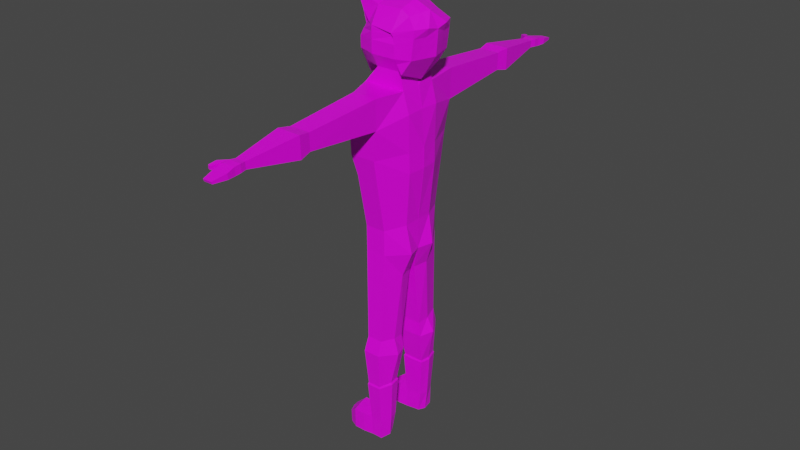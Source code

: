 # Source: Grimsnap1.blend  (saved by Blender 2.90.8; exported with 4.5.12 LTS)
import bpy
from mathutils import Matrix  # noqa: F401  (used for matrix-valued properties, if any)

bpy.ops.wm.read_factory_settings(use_empty=True)
scene = bpy.context.scene
scene.name = 'Scene'

# ---- collections
col_collection = bpy.data.collections.new('Collection'); scene.collection.children.link(col_collection)

# ---- images (referenced by path relative to the original .blend; pixels are not part of the script)
import os
ASSET_DIR = os.environ.get("B2B_ASSET_DIR", "")  # directory of the original .blend (textures are referenced by path, not embedded)
HERE = os.path.dirname(os.path.abspath(__file__))  # packed textures are extracted next to this script under _unpacked/

def load_image(name, relpath, width, height, colorspace="sRGB"):
    """Load a texture the original file referenced (path relative to the .blend, or extracted next to this script)."""
    p = next((c for c in (os.path.join(HERE, relpath), os.path.join(ASSET_DIR, relpath)) if relpath and os.path.exists(c)), "")
    if p:
        img = bpy.data.images.load(p, check_existing=True)
        img.name = name
    else:  # same state as the original file: an image datablock whose file is absent (Cycles renders it pink)
        img = bpy.data.images.new(name, width, height)
        img.source = "FILE"
        img.filepath = "//" + (relpath or name)
    img.colorspace_settings.name = colorspace
    return img
img_grimsnap_uv_map_jpg = load_image('Grimsnap UV Map.jpg', 'Grimsnap UV Map.jpg', 1024, 1024, 'sRGB')

# ---- materials (node trees are filled in below, after node groups)
mat_material = bpy.data.materials.new('Material')
mat_material.alpha_threshold = 0.0
mat_material.use_transparent_shadow = False
mat_material.line_color = (0.0, 0.0, 0.0, 1.0)

# ---- material node trees
mat_material.use_nodes = True; mat_material.node_tree.nodes.clear()
_N = mat_material.node_tree.nodes; _L = mat_material.node_tree.links
n0 = _N.new('ShaderNodeOutputMaterial'); n0.name = 'Material Output'; n0.location = (300, 300)
n1 = _N.new('ShaderNodeBsdfPrincipled'); n1.name = 'Principled BSDF'; n1.location = (10, 300)
n1.distribution = 'GGX'
n1.subsurface_method = 'BURLEY'
n1.inputs[2].default_value = 0.4
n1.inputs[3].default_value = 1.45
n1.inputs[27].default_value = (0.0, 0.0, 0.0, 1.0)
n1.inputs[28].default_value = 1.0
n2 = _N.new('ShaderNodeTexImage'); n2.name = 'Image Texture'; n2.location = (-280, 260)
n2.image = img_grimsnap_uv_map_jpg
_L.new(n1.outputs[0], n0.inputs[0])
_L.new(n2.outputs[0], n1.inputs[0])
n0.is_active_output = True

# ---- world
world_world = bpy.data.worlds.new('World'); scene.world = world_world
world_world.use_nodes = True; world_world.node_tree.nodes.clear()
_N = world_world.node_tree.nodes; _L = world_world.node_tree.links
n0 = _N.new('ShaderNodeOutputWorld'); n0.name = 'World Output'; n0.location = (300, 300)
n1 = _N.new('ShaderNodeBackground'); n1.name = 'Background'; n1.location = (10, 300)
n1.inputs[0].default_value = (0.05088, 0.05088, 0.05088, 1.0)
_L.new(n1.outputs[0], n0.inputs[0])
n0.is_active_output = True
world_world.color = (0.05088, 0.05088, 0.05088)
world_world.use_sun_shadow = False
world_world.sun_shadow_jitter_overblur = 0.0

# ---- meshes
me_cube = bpy.data.meshes.new('Cube')
me_cube.from_pydata([(0.6044, 0.406, 0.7136), (0.6245, 0.4442, -0.4814), (-0.8108, 0.5442, -0.2296), (-0.7566, 0.4007, 0.3283), (-0.7604, 0.4881, 0.6576), (-0.8108, 0.3337, -0.5842), (0.7506, 0.6435, -0.2141), (0.8401, 0.6402, 0.437), (-1.0, 0.0, -1.0), (0.6486, 0.003875, 0.8522), (-0.9166, -0.00216, 0.7148), (0.5209, -0.007361, -0.8477), (1.0, 0.002651, 0.437), (0.9473, -0.002, -0.2165), (-0.9619, 1.375e-05, 0.3849), (-1.0, 0.0, -0.2296), (0.345, 0.5176, -0.5842), (-0.3217, 0.5176, -0.5842), (-0.3217, 0.4856, 0.8614), (0.345, 0.4856, 0.8614), (0.306, -0.006792, -0.694), (-0.3659, -0.001349, -0.6888), (-0.3297, 0.0, 1.0), (0.337, 0.0, 1.0), (-0.3217, 0.7281, -0.2296), (0.345, 0.7281, -0.2296), (-0.3218, 0.7273, 0.433), (0.3449, 0.6387, 0.433), (-1.201, -0.0005565, 0.03655), (0.9737, -0.003242, 0.1103), (0.7953, 0.6418, 0.1115), (-0.7862, 0.5771, 0.06946), (-0.3217, 0.7281, 0.1037), (0.345, 0.7281, 0.1037), (-1.001, -0.002301, 0.1875), (0.9887, -0.003948, 0.2963), (0.8208, 0.6409, 0.2968), (-0.7693, 0.4767, 0.2168), (-0.3218, 0.7273, 0.2894), (0.3449, 0.6544, 0.2894), (0.4338, 0.5191, -1.036), (-0.6955, 0.5191, -1.036), (0.4693, -0.005394, -1.025), (-0.6361, -0.006364, -1.02), (0.5828, 0.5059, -1.582), (-0.9135, 0.5059, -1.582), (0.5683, 0.001081, -1.571), (-0.8541, -0.0004778, -1.566), (0.3491, 1.379, -0.9916), (-0.3175, 1.379, -0.9916), (0.3259, 1.373, -1.777), (-0.4672, 1.373, -1.777), (0.4647, 0.435, -4.502), (-0.5467, 0.435, -4.502), (0.4779, -0.001095, -4.477), (-0.6526, 0.002383, -4.486), (0.2209, 0.9836, -4.524), (-0.3204, 0.9836, -4.524), (0.2661, 3.455, -1.16), (-0.2714, 3.455, -1.16), (0.2644, 3.442, -1.6), (-0.2731, 3.442, -1.6), (0.3147, 3.789, -1.11), (-0.3197, 3.789, -1.11), (0.3126, 3.768, -1.67), (-0.3217, 3.768, -1.67), (0.1533, 5.334, -1.279), (-0.1593, 5.334, -1.279), (0.1523, 5.313, -1.47), (-0.1603, 5.313, -1.47), (0.5758, 0.4824, -2.548), (0.2214, 1.328, -2.57), (-0.9081, 0.4824, -2.548), (-0.8835, -0.007658, -2.533), (-0.4649, 1.328, -2.57), (0.6368, -0.003919, -2.538), (0.1533, 5.499, -1.297), (-0.1593, 5.499, -1.297), (0.1523, 5.478, -1.488), (-0.1603, 5.478, -1.488), (0.1818, 5.726, -1.352), (-0.1877, 5.726, -1.352), (0.1806, 5.701, -1.483), (-0.1888, 5.701, -1.483), (0.1127, 6.084, -1.425), (-0.119, 6.084, -1.425), (0.1119, 6.063, -1.476), (-0.1197, 6.063, -1.476), (-0.3814, 5.492, -1.302), (-0.3981, 5.488, -1.449), (-0.2531, 5.534, -1.316), (-0.2698, 5.53, -1.463), (-0.4122, 5.68, -1.341), (-0.4207, 5.678, -1.414), (-0.3466, 5.702, -1.348), (-0.3552, 5.699, -1.421), (-0.1317, 5.186, -1.29), (-0.1325, 5.165, -1.461), (0.1247, 5.165, -1.461), (0.1255, 5.186, -1.29), (0.6073, 0.408, -5.272), (-0.5002, 0.2142, -5.364), (0.4803, -0.0005643, -5.288), (-0.5903, 0.004077, -5.296), (0.223, 0.9822, -5.2), (-0.3184, 0.9822, -5.2), (0.2732, 0.6758, -7.721), (-0.3485, 0.6758, -7.721), (0.2487, 0.367, -7.757), (-0.3832, 0.3703, -7.765), (0.1611, 1.06, -7.669), (-0.2502, 1.06, -7.669), (0.4371, 0.7232, -8.117), (-0.3995, 0.7232, -8.117), (0.3045, 0.3592, -8.152), (-0.4404, 0.3631, -8.16), (0.1582, 1.176, -8.065), (-0.2836, 1.176, -8.065), (0.2379, 0.778, -9.048), (-0.2996, 0.7812, -9.048), (0.2103, 0.5113, -9.037), (-0.331, 0.5161, -9.046), (0.139, 1.112, -9.053), (-0.2133, 1.114, -9.053), (0.5868, 0.4696, -3.079), (-0.7357, 0.4696, -3.079), (0.6382, -0.003152, -3.065), (0.2213, 1.235, -3.101), (-0.7301, -0.004929, -3.063), (-0.3534, 1.235, -3.101), (0.3722, 0.4781, -5.913), (0.2068, 1.003, -5.846), (-0.3005, 1.003, -5.846), (-0.4606, 0.335, -5.981), (-0.2395, 0.09987, -5.942), (0.281, 0.09558, -5.933), (0.2754, 0.7752, -9.095), (-0.3195, 0.7786, -9.095), (0.2312, 0.4871, -9.084), (-0.3534, 0.4923, -9.093), (0.1542, 1.135, -9.1), (-0.2263, 1.138, -9.1), (0.2219, 0.7607, -10.18), (-0.2583, 0.7634, -10.18), (0.1762, 0.5334, -10.17), (-0.285, 0.5375, -10.18), (0.1155, 1.045, -10.19), (-0.1847, 1.047, -10.19), (0.1729, 0.7477, -10.74), (-0.2557, 0.7504, -10.74), (0.09406, 0.5687, -10.73), (-0.2824, 0.5245, -10.74), (0.118, 1.032, -10.74), (-0.1821, 1.034, -10.74), (-1.066, 0.7767, -10.38), (-1.093, 0.6283, -10.38), (-0.9927, 0.963, -10.39), (-1.064, 0.7682, -10.75), (-1.09, 0.6198, -10.75), (-0.9901, 0.9545, -10.75), (-0.5223, 0.7559, -10.74), (-0.4487, 1.065, -10.75), (-0.5248, 0.7688, -10.18), (-0.5516, 0.5177, -10.18), (-0.549, 0.5047, -10.74), (-0.4513, 1.078, -10.19), (-0.8295, 0.7562, -10.74), (-0.8321, 0.7691, -10.19), (-0.7559, 1.065, -10.75), (-0.8588, 0.518, -10.18), (-0.8562, 0.505, -10.74), (-0.7585, 1.078, -10.19), (0.5794, 0.4901, 0.7372), (0.4941, 0.6698, -0.5874), (-0.5465, 0.5562, 0.436), (-0.7553, 0.4903, 0.6619), (0.7557, 0.6457, -0.2098), (0.8452, 0.6424, 0.5122), (0.7694, -0.005301, 0.8158), (-0.9115, 7.796e-05, 0.7191), (0.5261, -0.005124, -0.8434), (1.003, -0.002245, 0.4413), (0.9524, 0.0002376, -0.2122), (0.3501, 0.6471, -0.3681), (-0.3166, 0.4878, 0.8657), (0.3501, 0.4878, 0.8657), (-0.3246, 0.002238, 1.004), (0.3421, 0.002238, 1.004), (0.3501, 0.7304, -0.2253), (-0.3166, 0.7304, 0.4413), (0.243, 0.7304, 0.3583), (0.9788, -0.001004, 0.1146), (0.8005, 0.6441, 0.1158), (0.3501, 0.7304, 0.108), (0.9938, -0.00171, 0.3006), (0.8259, 0.6431, 0.3011), (0.3015, 0.7304, 0.2977), (-0.8334, 0.2452, 0.6905), (0.5101, 0.3323, -0.7154), (0.6895, 0.2015, 0.7872), (0.8541, 0.323, -0.211), (0.9946, 0.3201, 0.5154), (0.3461, 0.245, 0.935), (-0.3206, 0.245, 0.935), (0.8896, 0.3215, 0.1152), (0.9098, 0.3207, 0.3008), (-0.7641, 0.09928, 1.063), (-0.9332, 0.09899, 1.05), (-0.763, 0.132, 1.06), (-0.9107, 0.132, 1.048), (-0.9328, 0.4051, 0.9887), (-0.9298, 0.4486, 0.9837), (-0.9132, 0.4481, 1.02), (-0.9134, 0.405, 1.032)], [], [(16, 25, 6, 1), (39, 27, 7, 36), (14, 10, 4, 3), (36, 7, 12, 35), (8, 15, 2, 5), (27, 19, 0, 7), (7, 0, 9, 12), (16, 1, 11, 20), (1, 6, 13, 11), (18, 4, 10, 22), (34, 14, 3, 37), (0, 19, 23, 9), (19, 18, 22, 23), (5, 17, 21, 8), (20, 21, 43, 42), (3, 4, 18, 26), (26, 18, 19, 27), (37, 3, 26, 38), (38, 26, 27, 39), (5, 2, 24, 17), (17, 24, 25, 16), (24, 32, 33, 25), (2, 31, 32, 24), (15, 28, 31, 2), (6, 30, 29, 13), (25, 33, 30, 6), (32, 38, 39, 33), (31, 37, 38, 32), (28, 34, 37, 31), (30, 36, 35, 29), (33, 39, 36, 30), (40, 42, 46, 44), (21, 17, 41, 43), (17, 16, 40, 41), (16, 20, 42, 40), (128, 125, 53, 55), (42, 43, 47, 46), (43, 41, 45, 47), (127, 124, 52, 56), (49, 48, 58, 59), (45, 41, 49, 51), (40, 44, 50, 48), (41, 40, 48, 49), (54, 55, 103, 102), (52, 54, 102, 100), (129, 127, 56, 57), (124, 126, 54, 52), (125, 129, 57, 53), (126, 128, 55, 54), (58, 60, 64, 62), (51, 49, 59, 61), (50, 51, 61, 60), (48, 50, 60, 58), (97, 96, 67, 69), (59, 58, 62, 63), (61, 59, 63, 65), (60, 61, 65, 64), (66, 68, 78, 76), (98, 97, 69, 68), (99, 98, 68, 66), (96, 99, 66, 67), (46, 47, 73, 75), (45, 51, 74, 72), (44, 46, 75, 70), (51, 50, 71, 74), (50, 44, 70, 71), (47, 45, 72, 73), (76, 78, 82, 80), (67, 66, 76, 77), (67, 77, 90, 88), (68, 69, 79, 78), (80, 82, 86, 84), (77, 76, 80, 81), (79, 77, 81, 83), (78, 79, 83, 82), (85, 84, 86, 87), (81, 80, 84, 85), (83, 81, 85, 87), (82, 83, 87, 86), (88, 90, 94, 92), (79, 69, 89, 91), (69, 67, 88, 89), (77, 79, 91, 90), (93, 92, 94, 95), (89, 88, 92, 93), (91, 89, 93, 95), (90, 91, 95, 94), (63, 62, 99, 96), (62, 64, 98, 99), (64, 65, 97, 98), (65, 63, 96, 97), (132, 131, 110, 111), (131, 130, 106, 110), (56, 52, 100, 104), (57, 56, 104, 105), (55, 53, 101, 103), (53, 57, 105, 101), (106, 108, 114, 112), (107, 111, 117, 113), (134, 133, 107, 109), (133, 132, 111, 107), (130, 135, 108, 106), (135, 134, 109, 108), (115, 113, 119, 121), (117, 116, 122, 123), (108, 109, 115, 114), (110, 106, 112, 116), (111, 110, 116, 117), (109, 107, 113, 115), (120, 121, 139, 138), (118, 120, 138, 136), (113, 117, 123, 119), (112, 114, 120, 118), (114, 115, 121, 120), (116, 112, 118, 122), (75, 73, 128, 126), (72, 74, 129, 125), (70, 75, 126, 124), (74, 71, 127, 129), (71, 70, 124, 127), (73, 72, 125, 128), (102, 103, 134, 135), (100, 102, 135, 130), (101, 105, 132, 133), (103, 101, 133, 134), (104, 100, 130, 131), (105, 104, 131, 132), (136, 138, 144, 142), (137, 141, 147, 143), (122, 118, 136, 140), (123, 122, 140, 141), (121, 119, 137, 139), (119, 123, 141, 137), (147, 146, 152, 153), (146, 142, 148, 152), (138, 139, 145, 144), (140, 136, 142, 146), (141, 140, 146, 147), (139, 137, 143, 145), (149, 148, 150, 151), (148, 149, 153, 152), (169, 167, 154, 155), (168, 166, 157, 159), (142, 144, 150, 148), (144, 145, 151, 150), (155, 154, 157, 158), (154, 156, 159, 157), (170, 169, 155, 158), (171, 168, 159, 156), (167, 171, 156, 154), (166, 170, 158, 157), (149, 151, 164, 160), (143, 147, 165, 162), (147, 153, 161, 165), (151, 145, 163, 164), (153, 149, 160, 161), (145, 143, 162, 163), (160, 164, 170, 166), (162, 165, 171, 167), (165, 161, 168, 171), (164, 163, 169, 170), (161, 160, 166, 168), (163, 162, 167, 169), (183, 188, 176, 173), (196, 190, 177, 195), (205, 201, 181, 194), (190, 185, 172, 177), (201, 199, 178, 181), (198, 200, 182, 180), (179, 186, 206, 207), (199, 202, 187, 178), (202, 203, 186, 187), (174, 175, 184, 189), (189, 184, 185, 190), (200, 204, 191, 182), (188, 193, 192, 176), (204, 205, 194, 191), (193, 196, 195, 192), (192, 195, 205, 204), (176, 192, 204, 200), (185, 184, 203, 202), (172, 185, 202, 199), (175, 197, 210, 211), (173, 176, 200, 198), (177, 172, 199, 201), (195, 177, 201, 205), (208, 209, 207, 206), (203, 197, 209, 208), (197, 179, 207, 209), (186, 203, 208, 206), (212, 211, 210, 213), (203, 184, 212, 213), (197, 203, 213, 210), (184, 175, 211, 212)])
_uv = me_cube.uv_layers.new(name='UVMap')
_uv.uv.foreach_set('vector', [0.9934, 0.6272, 1.0, 0.6654, 0.94, 0.6654, 0.9519, 0.6294, 0.6912, 0.1587, 0.6914, 0.1759, 0.6199, 0.1777, 0.6225, 0.1608, 0.6924, 0.9852, 0.6893, 1.001, 0.6145, 0.9994, 0.6219, 0.9811, 0.04582, 0.7681, 0.04582, 0.7778, 0.0009027, 0.7791, 0.0003275, 0.7694, 0.4774, 0.9317, 0.5688, 0.9149, 0.5808, 0.997, 0.5343, 0.9754, 0.6914, 0.1759, 0.6928, 0.2295, 0.6552, 0.2131, 0.6199, 0.1777, 0.04582, 0.7778, 0.03263, 0.7966, 0.003963, 0.807, 0.0009027, 0.7791, 0.9934, 0.5528, 0.9519, 0.555, 0.9536, 0.4874, 0.9847, 0.4893, 0.03304, 0.7145, 0.04582, 0.7329, 0.0, 0.7341, 0.002702, 0.6897, 0.1239, 0.7654, 0.1253, 0.7952, 0.09107, 0.8049, 0.08953, 0.7651, 0.6974, 0.9625, 0.6924, 0.9902, 0.6314, 0.9865, 0.6282, 0.9519, 0.1219, 0.7014, 0.1253, 0.7196, 0.09086, 0.7193, 0.09346, 0.6897, 0.1253, 0.7196, 0.1239, 0.7654, 0.08953, 0.7651, 0.09086, 0.7193, 0.506, 0.96, 0.4926, 0.899, 0.5665, 0.9139, 0.5665, 0.9929, 0.8132, 0.0, 0.8593, 0.001086, 0.8772, 0.02443, 0.8013, 0.02239, 0.8318, 0.8626, 0.8327, 0.9011, 0.7695, 0.9263, 0.7681, 0.8727, 0.788, 0.1749, 0.7893, 0.2285, 0.6928, 0.2295, 0.6914, 0.1759, 0.8333, 0.8484, 0.8318, 0.8626, 0.7681, 0.8727, 0.7679, 0.8555, 0.7679, 0.8555, 0.7681, 0.8727, 0.6716, 0.8737, 0.6713, 0.8565, 0.556, 0.9236, 0.5879, 0.899, 0.6305, 0.9562, 0.5987, 0.9808, 0.9903, 0.7674, 0.9903, 0.8076, 0.8937, 0.8087, 0.8937, 0.7685, 0.9962, 0.8746, 0.9967, 0.9145, 0.9087, 0.9077, 0.9082, 0.8677, 0.9872, 0.6601, 0.984, 0.6956, 0.9164, 0.6988, 0.9159, 0.6588, 0.6889, 0.9142, 0.6976, 0.9386, 0.6069, 0.9497, 0.6157, 0.9209, 0.04582, 0.7329, 0.04582, 0.7554, 0.0002087, 0.7566, 0.0, 0.7341, 0.5069, 0.7074, 0.5072, 0.7303, 0.4764, 0.7314, 0.4792, 0.709, 0.9967, 0.9145, 0.997, 0.9373, 0.909, 0.9304, 0.9087, 0.9077, 0.984, 0.6956, 0.9821, 0.7144, 0.9167, 0.7215, 0.9164, 0.6988, 0.6976, 0.9386, 0.6974, 0.9625, 0.6282, 0.9519, 0.6069, 0.9497, 0.04582, 0.7554, 0.04582, 0.7681, 0.0003275, 0.7694, 0.0002087, 0.7566, 0.6909, 0.136, 0.6912, 0.1587, 0.6225, 0.1608, 0.6259, 0.1385, 0.4508, 0.5533, 0.415, 0.5489, 0.4197, 0.5119, 0.4536, 0.5161, 1.002, 0.8141, 0.9317, 0.8386, 0.9312, 0.7841, 1.002, 0.774, 0.987, 0.9956, 0.8904, 0.9966, 0.8305, 0.9327, 0.9941, 0.9309, 0.9747, 0.822, 0.9409, 0.8094, 0.9425, 0.787, 0.9783, 0.7914, 0.1544, 0.2003, 0.09684, 0.2073, 0.09427, 0.04004, 0.158, 0.03156, 0.8013, 0.02239, 0.8772, 0.02443, 0.891, 0.06237, 0.7934, 0.05965, 0.1485, 0.2765, 0.09683, 0.2848, 0.0919, 0.3439, 0.1508, 0.3422, 0.5208, 0.4196, 0.4655, 0.4139, 0.478, 0.3167, 0.5175, 0.3204, 0.5065, 0.2921, 0.4606, 0.2921, 0.4666, 0.1493, 0.5036, 0.1493, 0.1056, 0.3328, 0.1004, 0.4171, 0.009841, 0.4444, 0.002105, 0.3343, 0.03741, 0.06547, 0.04026, 0.02829, 0.103, 0.02331, 0.09574, 0.0768, 0.09859, 0.4182, 0.09547, 0.4959, 0.01511, 0.4878, 0.01511, 0.4075, 0.7936, 0.2593, 0.8712, 0.2624, 0.8653, 0.3178, 0.7918, 0.3149, 0.5987, 0.3497, 0.5689, 0.3471, 0.5767, 0.292, 0.6028, 0.2972, 0.3544, 0.2181, 0.2712, 0.2181, 0.2722, 0.05027, 0.3506, 0.05027, 0.4655, 0.4139, 0.433, 0.4103, 0.4482, 0.3141, 0.478, 0.3167, 0.4531, 0.2615, 0.3341, 0.2778, 0.328, 0.1039, 0.412, 0.09317, 0.7855, 0.162, 0.8794, 0.1649, 0.8712, 0.2624, 0.7936, 0.2593, 0.238, 0.08556, 0.2413, 0.05548, 0.2634, 0.05394, 0.2595, 0.09225, 0.5067, 0.4484, 0.5227, 0.5418, 0.2294, 0.57, 0.219, 0.5177, 0.4179, 0.009543, 0.5327, 0.009543, 0.5082, 0.2509, 0.4304, 0.2509, 0.4179, 0.2531, 0.3041, 0.2531, 0.3323, 0.01102, 0.3961, 0.009543, 0.2871, 0.6721, 0.2874, 0.6839, 0.2842, 0.6829, 0.2836, 0.6697, 0.5036, 0.1493, 0.4666, 0.1493, 0.4635, 0.127, 0.5071, 0.127, 0.4931, 0.492, 0.4967, 0.522, 0.4754, 0.5285, 0.4711, 0.4902, 0.5123, 0.3756, 0.4753, 0.3756, 0.472, 0.3534, 0.5156, 0.3534, 0.6908, 0.6811, 0.6912, 0.6679, 0.7026, 0.6682, 0.7021, 0.6815, 0.318, 0.7476, 0.3003, 0.7476, 0.3047, 0.7344, 0.3262, 0.7344, 0.2155, 0.7215, 0.2157, 0.7097, 0.2317, 0.7074, 0.2313, 0.7206, 0.4953, 0.7186, 0.4776, 0.7186, 0.4821, 0.7056, 0.5035, 0.7056, 0.7934, 0.05965, 0.891, 0.06237, 0.891, 0.1288, 0.7867, 0.1259, 0.0988, 0.3544, -0.002638, 0.3548, 0.00523, 0.2892, 0.09679, 0.2719, 0.4536, 0.5161, 0.4197, 0.5119, 0.4279, 0.4461, 0.4614, 0.4501, 0.3703, 0.3755, 0.2554, 0.3755, 0.2708, 0.2808, 0.3702, 0.2808, 0.3716, 0.05528, 0.5032, 0.03439, 0.5028, 0.1508, 0.3709, 0.1513, 0.1548, 0.3791, 0.1019, 0.3835, 0.09679, 0.2719, 0.1538, 0.2761, 0.7021, 0.6815, 0.7026, 0.6682, 0.7173, 0.6708, 0.7177, 0.68, 0.8598, 0.7389, 0.8383, 0.7389, 0.8383, 0.7275, 0.8598, 0.7275, 0.8598, 0.7389, 0.8598, 0.7275, 0.8662, 0.7249, 0.875, 0.7279, 0.7294, 0.6932, 0.708, 0.6932, 0.708, 0.6819, 0.7295, 0.6819, 0.7177, 0.68, 0.7173, 0.6708, 0.7422, 0.6748, 0.7431, 0.6784, 0.8598, 0.7275, 0.8383, 0.7275, 0.8363, 0.7115, 0.8617, 0.7115, 0.6687, 0.7555, 0.6555, 0.7555, 0.6578, 0.7402, 0.6669, 0.7409, 0.7394, 0.705, 0.7179, 0.705, 0.7159, 0.6897, 0.7413, 0.6897, 0.7653, 0.6766, 0.7653, 0.6925, 0.7619, 0.6924, 0.7619, 0.6765, 0.8617, 0.7115, 0.8363, 0.7115, 0.841, 0.6864, 0.8569, 0.6864, 0.6669, 0.7409, 0.6578, 0.7402, 0.6601, 0.7147, 0.6637, 0.7158, 0.7413, 0.6897, 0.7159, 0.6897, 0.7207, 0.6648, 0.7366, 0.6648, 0.875, 0.7279, 0.8662, 0.7249, 0.8726, 0.7132, 0.8771, 0.7147, 0.7179, 0.705, 0.7179, 0.7164, 0.7015, 0.7043, 0.7104, 0.7014, 0.7172, 0.7315, 0.704, 0.7315, 0.7052, 0.7159, 0.7153, 0.7147, 0.6952, 0.7198, 0.6952, 0.7329, 0.6877, 0.7313, 0.6888, 0.7212, 0.6964, 0.7432, 0.6964, 0.7382, 0.701, 0.7381, 0.701, 0.7432, 0.7819, 0.6727, 0.7718, 0.6727, 0.774, 0.6602, 0.7791, 0.6602, 0.7104, 0.7014, 0.7015, 0.7043, 0.7, 0.6911, 0.7045, 0.6896, 0.6701, 0.7387, 0.66, 0.7387, 0.6629, 0.7264, 0.6679, 0.7264, 0.5071, 0.127, 0.4635, 0.127, 0.4765, 0.03026, 0.4942, 0.03026, 0.2595, 0.09225, 0.2634, 0.05394, 0.3574, 0.08166, 0.3571, 0.09353, 0.5156, 0.3534, 0.472, 0.3534, 0.485, 0.2569, 0.5027, 0.2569, 0.4711, 0.4902, 0.4754, 0.5285, 0.3778, 0.5305, 0.3775, 0.5186, 0.649, 0.3809, 0.5755, 0.3809, 0.5824, 0.1616, 0.642, 0.1616, 0.9001, 0.2295, 0.9803, 0.2295, 0.9803, 0.449, 0.9218, 0.4485, 0.6382, 0.3534, 0.5987, 0.3497, 0.6028, 0.2972, 0.6446, 0.3074, 0.7806, 0.257, 0.7021, 0.257, 0.702, 0.1758, 0.7804, 0.1758, 0.7698, 0.5541, 0.7061, 0.5626, 0.711, 0.4557, 0.745, 0.4586, 0.7061, 0.5626, 0.6221, 0.5733, 0.6034, 0.4933, 0.711, 0.4557, 0.7087, 0.2123, 0.6885, 0.2069, 0.6912, 0.1799, 0.7141, 0.186, 0.8096, 0.1667, 0.7547, 0.1821, 0.7287, 0.1379, 0.7937, 0.121, 0.9353, 0.3641, 0.909, 0.3642, 0.8096, 0.1667, 0.8518, 0.1544, 0.909, 0.3642, 0.8151, 0.396, 0.7547, 0.1821, 0.8096, 0.1667, 0.6771, 0.3335, 0.6525, 0.3283, 0.6885, 0.2069, 0.7087, 0.2123, 0.7855, 0.2991, 0.7101, 0.297, 0.694, 0.07471, 0.7855, 0.07708, 0.8436, 0.1074, 0.7937, 0.121, 0.7564, 0.01259, 0.7942, 0.006614, 0.6466, 0.1228, 0.5826, 0.1228, 0.5858, 0.004985, 0.6368, 0.004961, 0.8036, 0.484, 0.847, 0.4859, 0.8501, 0.5132, 0.7989, 0.511, 0.7352, 0.2195, 0.7087, 0.2123, 0.7141, 0.186, 0.7468, 0.1937, 0.642, 0.1616, 0.5824, 0.1616, 0.5826, 0.1129, 0.6466, 0.1129, 0.8518, 0.1544, 0.8096, 0.1667, 0.7937, 0.121, 0.8436, 0.1074, 0.2974, 0.7474, 0.3346, 0.7492, 0.3307, 0.6817, 0.2906, 0.6798, 0.3958, 0.686, 0.3781, 0.6841, 0.3767, 0.6807, 0.3957, 0.6828, 0.7937, 0.121, 0.7287, 0.1379, 0.7074, 0.01993, 0.7564, 0.01259, 0.7141, 0.186, 0.6912, 0.1799, 0.7108, 0.1211, 0.7286, 0.123, 0.7854, 0.485, 0.6775, 0.485, 0.6918, 0.3766, 0.7703, 0.3769, 0.7468, 0.1937, 0.7141, 0.186, 0.7286, 0.123, 0.7521, 0.1259, 0.7867, 0.1259, 0.891, 0.1288, 0.8794, 0.1649, 0.7855, 0.162, 0.4718, 0.324, 0.3396, 0.3423, 0.3341, 0.2778, 0.4531, 0.2615, 0.4614, 0.4501, 0.4279, 0.4461, 0.433, 0.4103, 0.4655, 0.4139, 0.3702, 0.2808, 0.2708, 0.2808, 0.2712, 0.2181, 0.3544, 0.2181, 0.3709, 0.1513, 0.5028, 0.1508, 0.5032, 0.2147, 0.3821, 0.2156, 0.1538, 0.2761, 0.09679, 0.2719, 0.09684, 0.2073, 0.1544, 0.2003, 0.2263, 0.6721, 0.2997, 0.675, 0.2746, 0.7183, 0.2389, 0.7166, 0.4804, 0.7337, 0.4543, 0.7286, 0.4689, 0.6854, 0.4936, 0.6906, 0.711, 0.4557, 0.6034, 0.4933, 0.582, 0.4175, 0.6758, 0.3857, 0.745, 0.4586, 0.711, 0.4557, 0.6758, 0.3857, 0.7022, 0.3856, 0.6446, 0.3074, 0.6028, 0.2972, 0.616, 0.2541, 0.6523, 0.2636, 0.7804, 0.1758, 0.702, 0.1758, 0.7045, 0.09812, 0.7779, 0.09812, 0.5053, 0.8226, 0.4862, 0.8204, 0.5003, 0.747, 0.5152, 0.7485, 0.03212, 0.6827, 0.006933, 0.6862, 0.001525, 0.6117, 0.02141, 0.609, 0.3143, 0.7623, 0.2909, 0.7595, 0.2907, 0.7563, 0.3162, 0.7594, 0.4399, 0.6538, 0.4641, 0.6532, 0.4653, 0.6565, 0.4391, 0.6572, 0.05035, 0.6835, 0.0322, 0.686, 0.03212, 0.6827, 0.05172, 0.68, 0.0322, 0.686, 0.008875, 0.6892, 0.006933, 0.6862, 0.03212, 0.6827, 0.4436, 0.7315, 0.4643, 0.731, 0.4653, 0.7692, 0.4447, 0.7697, 0.5355, 0.7508, 0.5152, 0.7485, 0.5202, 0.7104, 0.5399, 0.7128, 0.2997, 0.7286, 0.3399, 0.7305, 0.3331, 0.8047, 0.3014, 0.8032, 0.5308, 0.8256, 0.5053, 0.8226, 0.5152, 0.7485, 0.5355, 0.7508, 0.4391, 0.6572, 0.4653, 0.6565, 0.4643, 0.731, 0.4436, 0.7315, 0.05172, 0.68, 0.03212, 0.6827, 0.02141, 0.609, 0.03687, 0.6069, 0.1468, 0.7192, 0.147, 0.6897, 0.1592, 0.6951, 0.1623, 0.721, 0.147, 0.6897, 0.1468, 0.7192, 0.1274, 0.7141, 0.1275, 0.6935, 0.1637, 0.7358, 0.1808, 0.7341, 0.1832, 0.7498, 0.1731, 0.7516, 0.1253, 0.7536, 0.1465, 0.7586, 0.1457, 0.7747, 0.1329, 0.7697, 0.5152, 0.7485, 0.5003, 0.747, 0.5088, 0.7094, 0.5202, 0.7104, 0.3014, 0.8032, 0.3331, 0.8047, 0.3317, 0.843, 0.306, 0.8415, 0.3513, 0.7149, 0.341, 0.715, 0.341, 0.6899, 0.3513, 0.6897, 0.341, 0.715, 0.3275, 0.7151, 0.3275, 0.69, 0.341, 0.6899, 0.371, 0.8446, 0.3724, 0.8064, 0.3884, 0.8201, 0.3874, 0.8452, 0.4043, 0.7329, 0.4054, 0.7711, 0.3891, 0.7715, 0.3884, 0.7463, 0.1808, 0.7341, 0.2019, 0.7292, 0.1959, 0.7448, 0.1832, 0.7498, 0.1465, 0.7586, 0.1637, 0.7605, 0.1558, 0.7765, 0.1457, 0.7747, 0.1468, 0.7192, 0.1623, 0.721, 0.1637, 0.7393, 0.1465, 0.7375, 0.1804, 0.6947, 0.1998, 0.6897, 0.2019, 0.7081, 0.1808, 0.713, 0.4436, 0.7315, 0.4447, 0.7697, 0.4265, 0.7704, 0.4254, 0.7322, 0.3317, 0.843, 0.3331, 0.8047, 0.3513, 0.8055, 0.3499, 0.8438, 0.1274, 0.7141, 0.1468, 0.7192, 0.1465, 0.7375, 0.1253, 0.7325, 0.1651, 0.6964, 0.1804, 0.6947, 0.1808, 0.713, 0.1637, 0.7147, 0.1465, 0.7375, 0.1637, 0.7393, 0.1637, 0.7605, 0.1465, 0.7586, 0.1808, 0.713, 0.2019, 0.7081, 0.2019, 0.7292, 0.1808, 0.7341, 0.4254, 0.7322, 0.4265, 0.7704, 0.4054, 0.7711, 0.4043, 0.7329, 0.3499, 0.8438, 0.3513, 0.8055, 0.3724, 0.8064, 0.371, 0.8446, 0.1253, 0.7325, 0.1465, 0.7375, 0.1465, 0.7586, 0.1253, 0.7536, 0.1637, 0.7147, 0.1808, 0.713, 0.1808, 0.7341, 0.1637, 0.7358, 0.3019, 0.9241, 0.2853, 0.9311, 0.2523, 0.8879, 0.318, 0.8964, 0.4325, 0.9017, 0.44, 0.9084, 0.361, 0.9338, 0.3639, 0.9147, 0.4235, 0.8899, 0.424, 0.8996, 0.4013, 0.9013, 0.4008, 0.8917, 0.44, 0.9084, 0.4252, 0.9811, 0.3917, 0.9681, 0.361, 0.9338, 0.3989, 0.9019, 0.422, 0.9078, 0.4268, 0.9227, 0.3988, 0.9246, 0.5088, 0.9573, 0.4732, 0.9575, 0.4704, 0.9348, 0.5148, 0.9333, 0.3964, 0.9335, 0.3964, 0.9783, 0.3793, 0.9528, 0.375, 0.942, 0.3598, 0.917, 0.3837, 0.9156, 0.384, 0.9328, 0.3544, 0.9317, 0.3434, 0.9032, 0.3958, 0.9117, 0.381, 0.9205, 0.3422, 0.9204, 0.432, 0.8984, 0.4685, 0.9074, 0.4109, 0.9536, 0.3816, 0.9021, 0.5133, 0.9071, 0.5127, 0.9663, 0.4252, 0.9811, 0.44, 0.9084, 0.4123, 0.8981, 0.434, 0.904, 0.4285, 0.9261, 0.4068, 0.9203, 0.2291, 0.8894, 0.2732, 0.8929, 0.2816, 0.9525, 0.2378, 0.9431, 0.434, 0.904, 0.4464, 0.9073, 0.4409, 0.9294, 0.4285, 0.9261, 0.2419, 0.9113, 0.2483, 0.9353, 0.18, 0.9498, 0.1832, 0.9246, 0.4012, 0.9191, 0.4139, 0.9197, 0.4134, 0.9425, 0.4007, 0.9419, 0.4259, 0.8868, 0.4478, 0.8917, 0.4434, 0.9141, 0.4215, 0.9093, 0.4708, 0.8903, 0.5509, 0.8952, 0.5492, 0.9313, 0.469, 0.9264, 0.3653, 0.9023, 0.3835, 0.8984, 0.3837, 0.9156, 0.3598, 0.917, 0.4692, 0.9217, 0.4629, 0.9585, 0.428, 0.9382, 0.4291, 0.932, 0.4216, 0.9812, 0.3847, 0.9507, 0.4071, 0.9075, 0.4579, 0.9453, 0.2432, 0.9613, 0.2189, 0.9552, 0.2151, 0.9399, 0.2355, 0.94, 0.4473, 0.9236, 0.4478, 0.9333, 0.4251, 0.935, 0.4246, 0.9254, 0.4714, 0.9443, 0.4814, 0.9433, 0.4832, 0.9454, 0.4717, 0.9466, 0.5345, 0.9044, 0.5534, 0.971, 0.499, 0.971, 0.5019, 0.9533, 0.5098, 0.9285, 0.5036, 0.9654, 0.4645, 0.9509, 0.4651, 0.9456, 0.442, 0.9554, 0.4401, 0.9383, 0.4714, 0.9443, 0.4717, 0.9466, 0.4351, 0.9075, 0.4394, 0.9077, 0.4391, 0.9139, 0.4339, 0.9137, 0.4401, 0.9383, 0.4381, 0.9212, 0.4796, 0.9215, 0.4799, 0.9246, 0.4205, 0.9335, 0.4205, 0.9725, 0.3964, 0.9384, 0.3985, 0.936, 0.431, 0.9167, 0.4966, 0.9371, 0.481, 0.9795, 0.4756, 0.9812])
me_cube.materials.append(mat_material)
me_cube.use_remesh_preserve_volume = False
me_cube.use_remesh_preserve_attributes = False
me_cube.use_mirror_vertex_groups = False
me_cube.update()

# ---- objects
ob_cube = bpy.data.objects.new('Cube', me_cube)

# ---- transforms, parenting, visibility, modifiers, constraints
ob_cube.location = (0.0, 0.0, 0.0)
ob_cube.lock_rotations_4d = False
ob_cube.empty_display_type = 'ARROWS'
ob_cube.lineart.crease_threshold = 0.0
_m = ob_cube.modifiers.new('Mirror', 'MIRROR')
_m.use_axis = (False, True, False)
_m.use_clip = True
_m = ob_cube.modifiers.new('Solidify', 'SOLIDIFY')
_m.thickness = -0.01

# ---- collection membership
col_collection.objects.link(ob_cube)

# ---- scene / render settings (as saved in the file)
scene.frame_start = 1; scene.frame_end = 250; scene.frame_set(237)
scene.render.engine = 'BLENDER_EEVEE_NEXT'
scene.cycles.use_denoising = False
scene.cycles.samples = 128
scene.cycles.sampling_pattern = 'TABULATED_SOBOL'
scene.cycles.use_adaptive_sampling = False
scene.cycles.use_light_tree = False
scene.view_settings.view_transform = 'Filmic'
bpy.context.view_layer.update()

# ---- added for rendering (the .blend has no active camera and no usable light): camera, sun
cam_auto = bpy.data.cameras.new('AutoCamera')
cam_auto.lens = 50.0
cam_auto.sensor_width = 36.0
cam_auto.clip_end = 1000.0
ob_auto_camera = bpy.data.objects.new('AutoCamera', cam_auto)
scene.collection.objects.link(ob_auto_camera)
ob_auto_camera.location = (15.747, -19.015, 7.83363)
ob_auto_camera.rotation_euler = (1.09748, -7.21219e-08, 0.694738)
scene.camera = ob_auto_camera
light_auto_sun = bpy.data.lights.new('AutoSun', 'SUN')
light_auto_sun.energy = 3.0
light_auto_sun.angle = 0.0523599
ob_auto_sun = bpy.data.objects.new('AutoSun', light_auto_sun)
scene.collection.objects.link(ob_auto_sun)
ob_auto_sun.rotation_euler = (0.872665, 0.174533, 0.523599)
bpy.context.view_layer.update()
